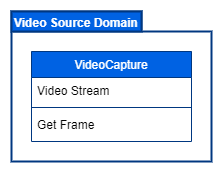

The diagram above was exported from draw.io. Its source (the exported page's mxGraphModel, read from the mxfile embedded in the PNG):
<mxGraphModel dx="1278" dy="489" grid="1" gridSize="10" guides="1" tooltips="1" connect="1" arrows="1" fold="1" page="1" pageScale="1" pageWidth="827" pageHeight="1169" math="0" shadow="0">
  <root>
    <mxCell id="WIyWlLk6GJQsqaUBKTNV-0" />
    <mxCell id="WIyWlLk6GJQsqaUBKTNV-1" parent="WIyWlLk6GJQsqaUBKTNV-0" />
    <mxCell id="hjsQnDk-DuHxO-og4w4S-1" value="&lt;span style=&quot;text-align: center&quot;&gt;Model Domain&lt;/span&gt;" style="shape=folder;fontStyle=1;spacingTop=0;tabWidth=130;tabHeight=20;tabPosition=left;html=1;verticalAlign=top;spacing=0;align=left;spacingLeft=4;strokeColor=#003780;strokeWidth=2;" vertex="1" parent="WIyWlLk6GJQsqaUBKTNV-1">
      <mxGeometry x="230" y="110" width="200" height="150" as="geometry" />
    </mxCell>
    <mxCell id="hjsQnDk-DuHxO-og4w4S-2" value="Video Source Domain" style="rounded=0;whiteSpace=wrap;html=1;strokeColor=#003780;strokeWidth=2;align=left;verticalAlign=top;fillColor=#0062E3;fontColor=#ffffff;spacing=0;spacingLeft=3;fontStyle=1" vertex="1" parent="WIyWlLk6GJQsqaUBKTNV-1">
      <mxGeometry x="230" y="110" width="130" height="20" as="geometry" />
    </mxCell>
    <mxCell id="nwg52KfRtRuMWmF7_QXq-0" value="VideoCapture" style="swimlane;fontStyle=0;align=center;verticalAlign=top;childLayout=stackLayout;horizontal=1;startSize=26;horizontalStack=0;resizeParent=1;resizeLast=0;collapsible=1;marginBottom=0;rounded=0;shadow=0;strokeWidth=1;strokeColor=#003780;fillColor=#0062E3;fontColor=#FFFFFF;" parent="WIyWlLk6GJQsqaUBKTNV-1" vertex="1">
      <mxGeometry x="250" y="150" width="160" height="90" as="geometry">
        <mxRectangle x="254" y="150" width="160" height="26" as="alternateBounds" />
      </mxGeometry>
    </mxCell>
    <mxCell id="nwg52KfRtRuMWmF7_QXq-1" value="Video Stream" style="text;align=left;verticalAlign=top;spacingLeft=4;spacingRight=4;overflow=hidden;rotatable=0;points=[[0,0.5],[1,0.5]];portConstraint=eastwest;" parent="nwg52KfRtRuMWmF7_QXq-0" vertex="1">
      <mxGeometry y="26" width="160" height="26" as="geometry" />
    </mxCell>
    <mxCell id="nwg52KfRtRuMWmF7_QXq-2" value="" style="line;html=1;strokeWidth=1;align=left;verticalAlign=middle;spacingTop=-1;spacingLeft=3;spacingRight=3;rotatable=0;labelPosition=right;points=[];portConstraint=eastwest;strokeColor=#003780;" parent="nwg52KfRtRuMWmF7_QXq-0" vertex="1">
      <mxGeometry y="52" width="160" height="8" as="geometry" />
    </mxCell>
    <mxCell id="nwg52KfRtRuMWmF7_QXq-3" value="Get Frame" style="text;align=left;verticalAlign=top;spacingLeft=4;spacingRight=4;overflow=hidden;rotatable=0;points=[[0,0.5],[1,0.5]];portConstraint=eastwest;" parent="nwg52KfRtRuMWmF7_QXq-0" vertex="1">
      <mxGeometry y="60" width="160" height="26" as="geometry" />
    </mxCell>
  </root>
</mxGraphModel>